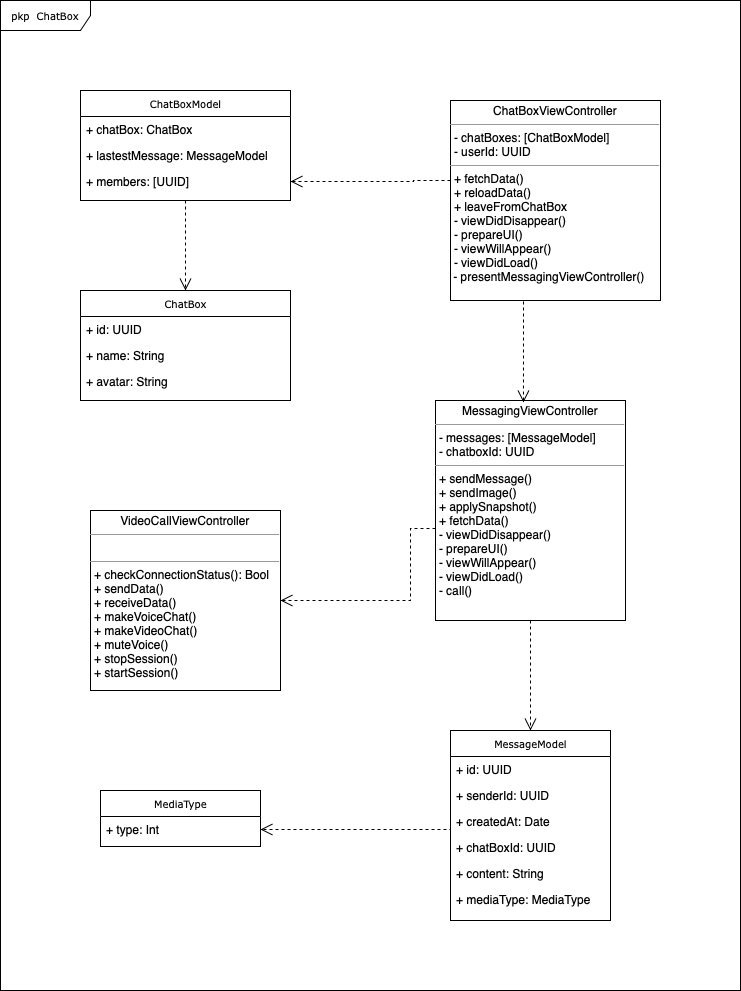

The diagram above was exported from draw.io. Its source (the exported page's mxGraphModel, read from the mxfile embedded in the PNG):
<mxGraphModel dx="1405" dy="938" grid="1" gridSize="10" guides="1" tooltips="1" connect="1" arrows="1" fold="1" page="1" pageScale="1" pageWidth="850" pageHeight="1100" background="none" math="0" shadow="0">
  <root>
    <mxCell id="0" />
    <mxCell id="1" parent="0" />
    <mxCell id="17acba5748e5396b-1" value="pkp &amp;nbsp;ChatBox" style="shape=umlFrame;whiteSpace=wrap;html=1;rounded=0;shadow=0;comic=0;labelBackgroundColor=none;strokeWidth=1;fontFamily=Verdana;fontSize=10;align=center;width=90;height=30;" parent="1" vertex="1">
      <mxGeometry x="80" y="20" width="740" height="990" as="geometry" />
    </mxCell>
    <mxCell id="5d2195bd80daf111-1" value="MediaType" style="swimlane;html=1;fontStyle=0;childLayout=stackLayout;horizontal=1;startSize=26;fillColor=none;horizontalStack=0;resizeParent=1;resizeLast=0;collapsible=1;marginBottom=0;swimlaneFillColor=#ffffff;rounded=0;shadow=0;comic=0;labelBackgroundColor=none;strokeWidth=1;fontFamily=Verdana;fontSize=10;align=center;" parent="1" vertex="1">
      <mxGeometry x="180" y="810" width="160" height="56" as="geometry" />
    </mxCell>
    <mxCell id="5d2195bd80daf111-2" value="+ type: Int" style="text;html=1;strokeColor=none;fillColor=none;align=left;verticalAlign=top;spacingLeft=4;spacingRight=4;whiteSpace=wrap;overflow=hidden;rotatable=0;points=[[0,0.5],[1,0.5]];portConstraint=eastwest;" parent="5d2195bd80daf111-1" vertex="1">
      <mxGeometry y="26" width="160" height="26" as="geometry" />
    </mxCell>
    <mxCell id="5d2195bd80daf111-5" value="MessageModel" style="swimlane;html=1;fontStyle=0;childLayout=stackLayout;horizontal=1;startSize=26;fillColor=none;horizontalStack=0;resizeParent=1;resizeLast=0;collapsible=1;marginBottom=0;swimlaneFillColor=#ffffff;rounded=0;shadow=0;comic=0;labelBackgroundColor=none;strokeWidth=1;fontFamily=Verdana;fontSize=10;align=center;" parent="1" vertex="1">
      <mxGeometry x="530" y="750" width="160" height="190" as="geometry" />
    </mxCell>
    <mxCell id="5d2195bd80daf111-6" value="+ id: UUID" style="text;html=1;strokeColor=none;fillColor=none;align=left;verticalAlign=top;spacingLeft=4;spacingRight=4;whiteSpace=wrap;overflow=hidden;rotatable=0;points=[[0,0.5],[1,0.5]];portConstraint=eastwest;" parent="5d2195bd80daf111-5" vertex="1">
      <mxGeometry y="26" width="160" height="26" as="geometry" />
    </mxCell>
    <mxCell id="oJroggQBfCxj5wrZ1fRM-6" value="+ senderId: UUID" style="text;html=1;strokeColor=none;fillColor=none;align=left;verticalAlign=top;spacingLeft=4;spacingRight=4;whiteSpace=wrap;overflow=hidden;rotatable=0;points=[[0,0.5],[1,0.5]];portConstraint=eastwest;" vertex="1" parent="5d2195bd80daf111-5">
      <mxGeometry y="52" width="160" height="26" as="geometry" />
    </mxCell>
    <mxCell id="5d2195bd80daf111-7" value="+ createdAt: Date" style="text;html=1;strokeColor=none;fillColor=none;align=left;verticalAlign=top;spacingLeft=4;spacingRight=4;whiteSpace=wrap;overflow=hidden;rotatable=0;points=[[0,0.5],[1,0.5]];portConstraint=eastwest;" parent="5d2195bd80daf111-5" vertex="1">
      <mxGeometry y="78" width="160" height="26" as="geometry" />
    </mxCell>
    <mxCell id="oJroggQBfCxj5wrZ1fRM-7" value="+ chatBoxId: UUID" style="text;html=1;strokeColor=none;fillColor=none;align=left;verticalAlign=top;spacingLeft=4;spacingRight=4;whiteSpace=wrap;overflow=hidden;rotatable=0;points=[[0,0.5],[1,0.5]];portConstraint=eastwest;" vertex="1" parent="5d2195bd80daf111-5">
      <mxGeometry y="104" width="160" height="26" as="geometry" />
    </mxCell>
    <mxCell id="oJroggQBfCxj5wrZ1fRM-8" value="+ content: String" style="text;html=1;strokeColor=none;fillColor=none;align=left;verticalAlign=top;spacingLeft=4;spacingRight=4;whiteSpace=wrap;overflow=hidden;rotatable=0;points=[[0,0.5],[1,0.5]];portConstraint=eastwest;" vertex="1" parent="5d2195bd80daf111-5">
      <mxGeometry y="130" width="160" height="26" as="geometry" />
    </mxCell>
    <mxCell id="oJroggQBfCxj5wrZ1fRM-9" value="+ mediaType: MediaType" style="text;html=1;strokeColor=none;fillColor=none;align=left;verticalAlign=top;spacingLeft=4;spacingRight=4;whiteSpace=wrap;overflow=hidden;rotatable=0;points=[[0,0.5],[1,0.5]];portConstraint=eastwest;" vertex="1" parent="5d2195bd80daf111-5">
      <mxGeometry y="156" width="160" height="26" as="geometry" />
    </mxCell>
    <mxCell id="5d2195bd80daf111-9" value="&lt;p style=&quot;margin:0px;margin-top:4px;text-align:center;&quot;&gt;VideoCallViewController&lt;br&gt;&lt;/p&gt;&lt;hr size=&quot;1&quot;&gt;&lt;p style=&quot;margin:0px;margin-left:4px;&quot;&gt;&lt;br&gt;&lt;/p&gt;&lt;hr size=&quot;1&quot;&gt;&lt;p style=&quot;margin:0px;margin-left:4px;&quot;&gt;+ checkConnectionStatus(): Bool&lt;br&gt;&lt;/p&gt;&lt;p style=&quot;margin:0px;margin-left:4px;&quot;&gt;+ sendData()&lt;/p&gt;&lt;p style=&quot;margin:0px;margin-left:4px;&quot;&gt;+ receiveData()&lt;/p&gt;&lt;p style=&quot;margin:0px;margin-left:4px;&quot;&gt;+ makeVoiceChat()&lt;/p&gt;&lt;p style=&quot;margin:0px;margin-left:4px;&quot;&gt;+ makeVideoChat()&lt;/p&gt;&lt;p style=&quot;margin:0px;margin-left:4px;&quot;&gt;+ muteVoice()&lt;/p&gt;&lt;p style=&quot;margin:0px;margin-left:4px;&quot;&gt;+ stopSession()&lt;/p&gt;&lt;p style=&quot;margin:0px;margin-left:4px;&quot;&gt;+ startSession()&lt;/p&gt;" style="verticalAlign=top;align=left;overflow=fill;fontSize=12;fontFamily=Helvetica;html=1;rounded=0;shadow=0;comic=0;labelBackgroundColor=none;strokeWidth=1" parent="1" vertex="1">
      <mxGeometry x="170" y="530" width="190" height="180" as="geometry" />
    </mxCell>
    <mxCell id="oJroggQBfCxj5wrZ1fRM-4" value="&lt;p style=&quot;margin:0px;margin-top:4px;text-align:center;&quot;&gt;MessagingViewController&lt;br&gt;&lt;/p&gt;&lt;hr size=&quot;1&quot;&gt;&lt;p style=&quot;margin:0px;margin-left:4px;&quot;&gt;- messages: [MessageModel]&lt;/p&gt;&lt;p style=&quot;margin:0px;margin-left:4px;&quot;&gt;- chatboxId: UUID&lt;/p&gt;&lt;hr size=&quot;1&quot;&gt;&lt;p style=&quot;margin:0px;margin-left:4px;&quot;&gt;+ sendMessage()&lt;br&gt;&lt;/p&gt;&lt;p style=&quot;margin:0px;margin-left:4px;&quot;&gt;+ sendImage()&lt;/p&gt;&lt;p style=&quot;margin:0px;margin-left:4px;&quot;&gt;+ applySnapshot()&lt;/p&gt;&lt;p style=&quot;margin:0px;margin-left:4px;&quot;&gt;+ fetchData()&lt;/p&gt;&lt;p style=&quot;margin:0px;margin-left:4px;&quot;&gt;- viewDidDisappear()&lt;/p&gt;&lt;p style=&quot;margin:0px;margin-left:4px;&quot;&gt;- prepareUI()&lt;/p&gt;&lt;p style=&quot;border-color: var(--border-color); margin: 0px 0px 0px 4px;&quot;&gt;- viewWillAppear()&lt;/p&gt;&lt;p style=&quot;border-color: var(--border-color); margin: 0px 0px 0px 4px;&quot;&gt;- viewDidLoad()&lt;/p&gt;&lt;p style=&quot;border-color: var(--border-color); margin: 0px 0px 0px 4px;&quot;&gt;- call()&lt;/p&gt;" style="verticalAlign=top;align=left;overflow=fill;fontSize=12;fontFamily=Helvetica;html=1;rounded=0;shadow=0;comic=0;labelBackgroundColor=none;strokeWidth=1" vertex="1" parent="1">
      <mxGeometry x="515" y="420" width="190" height="220" as="geometry" />
    </mxCell>
    <mxCell id="oJroggQBfCxj5wrZ1fRM-5" value="&lt;p style=&quot;margin:0px;margin-top:4px;text-align:center;&quot;&gt;ChatBoxViewController&lt;br&gt;&lt;/p&gt;&lt;hr size=&quot;1&quot;&gt;&lt;p style=&quot;margin:0px;margin-left:4px;&quot;&gt;- chatBoxes: [ChatBoxModel]&lt;/p&gt;&lt;p style=&quot;margin:0px;margin-left:4px;&quot;&gt;- userId: UUID&lt;/p&gt;&lt;hr size=&quot;1&quot;&gt;&lt;p style=&quot;margin:0px;margin-left:4px;&quot;&gt;+ fetchData()&lt;/p&gt;&lt;p style=&quot;margin:0px;margin-left:4px;&quot;&gt;+ reloadData()&lt;/p&gt;&lt;p style=&quot;margin:0px;margin-left:4px;&quot;&gt;+ leaveFromChatBox&lt;/p&gt;&lt;p style=&quot;margin:0px;margin-left:4px;&quot;&gt;- viewDidDisappear()&lt;/p&gt;&lt;p style=&quot;margin:0px;margin-left:4px;&quot;&gt;- prepareUI()&lt;/p&gt;&lt;p style=&quot;border-color: var(--border-color); margin: 0px 0px 0px 4px;&quot;&gt;- viewWillAppear()&lt;/p&gt;&lt;p style=&quot;border-color: var(--border-color); margin: 0px 0px 0px 4px;&quot;&gt;- viewDidLoad()&lt;/p&gt;&lt;span style=&quot;white-space: pre;&quot;&gt;&amp;nbsp;-&lt;/span&gt;&amp;nbsp;presentMessagingViewController()" style="verticalAlign=top;align=left;overflow=fill;fontSize=12;fontFamily=Helvetica;html=1;rounded=0;shadow=0;comic=0;labelBackgroundColor=none;strokeWidth=1" vertex="1" parent="1">
      <mxGeometry x="530" y="120" width="210" height="200" as="geometry" />
    </mxCell>
    <mxCell id="oJroggQBfCxj5wrZ1fRM-10" value="ChatBoxModel" style="swimlane;html=1;fontStyle=0;childLayout=stackLayout;horizontal=1;startSize=26;fillColor=none;horizontalStack=0;resizeParent=1;resizeLast=0;collapsible=1;marginBottom=0;swimlaneFillColor=#ffffff;rounded=0;shadow=0;comic=0;labelBackgroundColor=none;strokeWidth=1;fontFamily=Verdana;fontSize=10;align=center;" vertex="1" parent="1">
      <mxGeometry x="160" y="110" width="210" height="110" as="geometry" />
    </mxCell>
    <mxCell id="oJroggQBfCxj5wrZ1fRM-11" value="+ chatBox: ChatBox" style="text;html=1;strokeColor=none;fillColor=none;align=left;verticalAlign=top;spacingLeft=4;spacingRight=4;whiteSpace=wrap;overflow=hidden;rotatable=0;points=[[0,0.5],[1,0.5]];portConstraint=eastwest;" vertex="1" parent="oJroggQBfCxj5wrZ1fRM-10">
      <mxGeometry y="26" width="210" height="26" as="geometry" />
    </mxCell>
    <mxCell id="oJroggQBfCxj5wrZ1fRM-12" value="+ lastestMessage: MessageModel" style="text;html=1;strokeColor=none;fillColor=none;align=left;verticalAlign=top;spacingLeft=4;spacingRight=4;whiteSpace=wrap;overflow=hidden;rotatable=0;points=[[0,0.5],[1,0.5]];portConstraint=eastwest;" vertex="1" parent="oJroggQBfCxj5wrZ1fRM-10">
      <mxGeometry y="52" width="210" height="26" as="geometry" />
    </mxCell>
    <mxCell id="oJroggQBfCxj5wrZ1fRM-13" value="+ members: [UUID]" style="text;html=1;strokeColor=none;fillColor=none;align=left;verticalAlign=top;spacingLeft=4;spacingRight=4;whiteSpace=wrap;overflow=hidden;rotatable=0;points=[[0,0.5],[1,0.5]];portConstraint=eastwest;" vertex="1" parent="oJroggQBfCxj5wrZ1fRM-10">
      <mxGeometry y="78" width="210" height="26" as="geometry" />
    </mxCell>
    <mxCell id="oJroggQBfCxj5wrZ1fRM-17" value="ChatBox" style="swimlane;html=1;fontStyle=0;childLayout=stackLayout;horizontal=1;startSize=26;fillColor=none;horizontalStack=0;resizeParent=1;resizeLast=0;collapsible=1;marginBottom=0;swimlaneFillColor=#ffffff;rounded=0;shadow=0;comic=0;labelBackgroundColor=none;strokeWidth=1;fontFamily=Verdana;fontSize=10;align=center;" vertex="1" parent="1">
      <mxGeometry x="160" y="310" width="210" height="110" as="geometry" />
    </mxCell>
    <mxCell id="oJroggQBfCxj5wrZ1fRM-18" value="+ id: UUID" style="text;html=1;strokeColor=none;fillColor=none;align=left;verticalAlign=top;spacingLeft=4;spacingRight=4;whiteSpace=wrap;overflow=hidden;rotatable=0;points=[[0,0.5],[1,0.5]];portConstraint=eastwest;" vertex="1" parent="oJroggQBfCxj5wrZ1fRM-17">
      <mxGeometry y="26" width="210" height="26" as="geometry" />
    </mxCell>
    <mxCell id="oJroggQBfCxj5wrZ1fRM-19" value="+ name: String" style="text;html=1;strokeColor=none;fillColor=none;align=left;verticalAlign=top;spacingLeft=4;spacingRight=4;whiteSpace=wrap;overflow=hidden;rotatable=0;points=[[0,0.5],[1,0.5]];portConstraint=eastwest;" vertex="1" parent="oJroggQBfCxj5wrZ1fRM-17">
      <mxGeometry y="52" width="210" height="26" as="geometry" />
    </mxCell>
    <mxCell id="oJroggQBfCxj5wrZ1fRM-20" value="+ avatar: String" style="text;html=1;strokeColor=none;fillColor=none;align=left;verticalAlign=top;spacingLeft=4;spacingRight=4;whiteSpace=wrap;overflow=hidden;rotatable=0;points=[[0,0.5],[1,0.5]];portConstraint=eastwest;" vertex="1" parent="oJroggQBfCxj5wrZ1fRM-17">
      <mxGeometry y="78" width="210" height="26" as="geometry" />
    </mxCell>
    <mxCell id="oJroggQBfCxj5wrZ1fRM-23" style="edgeStyle=orthogonalEdgeStyle;rounded=0;html=1;dashed=1;labelBackgroundColor=none;startFill=0;endArrow=open;endFill=0;endSize=10;fontFamily=Verdana;fontSize=10;exitX=0;exitY=0.5;exitDx=0;exitDy=0;entryX=1;entryY=0.5;entryDx=0;entryDy=0;" edge="1" parent="1" source="5d2195bd80daf111-7" target="5d2195bd80daf111-2">
      <mxGeometry relative="1" as="geometry">
        <Array as="points">
          <mxPoint x="530" y="849" />
        </Array>
        <mxPoint x="410" y="1059" as="sourcePoint" />
        <mxPoint x="520" y="1059" as="targetPoint" />
      </mxGeometry>
    </mxCell>
    <mxCell id="oJroggQBfCxj5wrZ1fRM-24" style="edgeStyle=orthogonalEdgeStyle;rounded=0;html=1;dashed=1;labelBackgroundColor=none;startFill=0;endArrow=open;endFill=0;endSize=10;fontFamily=Verdana;fontSize=10;entryX=0.5;entryY=0;entryDx=0;entryDy=0;exitX=0.5;exitY=1;exitDx=0;exitDy=0;" edge="1" parent="1" source="oJroggQBfCxj5wrZ1fRM-4" target="5d2195bd80daf111-5">
      <mxGeometry relative="1" as="geometry">
        <Array as="points" />
        <mxPoint x="540" y="851" as="sourcePoint" />
        <mxPoint x="350" y="859" as="targetPoint" />
      </mxGeometry>
    </mxCell>
    <mxCell id="oJroggQBfCxj5wrZ1fRM-27" style="edgeStyle=orthogonalEdgeStyle;rounded=0;html=1;dashed=1;labelBackgroundColor=none;startFill=0;endArrow=open;endFill=0;endSize=10;fontFamily=Verdana;fontSize=10;exitX=0;exitY=0.582;exitDx=0;exitDy=0;entryX=1;entryY=0.5;entryDx=0;entryDy=0;exitPerimeter=0;" edge="1" parent="1" source="oJroggQBfCxj5wrZ1fRM-4" target="5d2195bd80daf111-9">
      <mxGeometry relative="1" as="geometry">
        <Array as="points">
          <mxPoint x="490" y="548" />
          <mxPoint x="490" y="620" />
        </Array>
        <mxPoint x="560" y="871" as="sourcePoint" />
        <mxPoint x="370" y="879" as="targetPoint" />
      </mxGeometry>
    </mxCell>
    <mxCell id="oJroggQBfCxj5wrZ1fRM-28" style="edgeStyle=orthogonalEdgeStyle;rounded=0;html=1;dashed=1;labelBackgroundColor=none;startFill=0;endArrow=open;endFill=0;endSize=10;fontFamily=Verdana;fontSize=10;entryX=0.463;entryY=0.009;entryDx=0;entryDy=0;entryPerimeter=0;" edge="1" parent="1" target="oJroggQBfCxj5wrZ1fRM-4">
      <mxGeometry relative="1" as="geometry">
        <Array as="points">
          <mxPoint x="639" y="320" />
          <mxPoint x="603" y="320" />
        </Array>
        <mxPoint x="610" y="320" as="sourcePoint" />
        <mxPoint x="580" y="378" as="targetPoint" />
      </mxGeometry>
    </mxCell>
    <mxCell id="oJroggQBfCxj5wrZ1fRM-30" style="edgeStyle=orthogonalEdgeStyle;rounded=0;html=1;dashed=1;labelBackgroundColor=none;startFill=0;endArrow=open;endFill=0;endSize=10;fontFamily=Verdana;fontSize=10;exitX=0.756;exitY=0.264;exitDx=0;exitDy=0;entryX=1;entryY=0.5;entryDx=0;entryDy=0;exitPerimeter=0;" edge="1" parent="1" target="oJroggQBfCxj5wrZ1fRM-13">
      <mxGeometry relative="1" as="geometry">
        <Array as="points">
          <mxPoint x="493" y="200" />
          <mxPoint x="493" y="201" />
        </Array>
        <mxPoint x="530" y="200" as="sourcePoint" />
        <mxPoint x="493" y="322" as="targetPoint" />
      </mxGeometry>
    </mxCell>
    <mxCell id="oJroggQBfCxj5wrZ1fRM-31" style="edgeStyle=orthogonalEdgeStyle;rounded=0;html=1;dashed=1;labelBackgroundColor=none;startFill=0;endArrow=open;endFill=0;endSize=10;fontFamily=Verdana;fontSize=10;exitX=0.5;exitY=1;exitDx=0;exitDy=0;" edge="1" parent="1" source="oJroggQBfCxj5wrZ1fRM-10" target="oJroggQBfCxj5wrZ1fRM-17">
      <mxGeometry relative="1" as="geometry">
        <Array as="points">
          <mxPoint x="265" y="251" />
          <mxPoint x="265" y="251" />
        </Array>
        <mxPoint x="290" y="250" as="sourcePoint" />
        <mxPoint x="130" y="251" as="targetPoint" />
      </mxGeometry>
    </mxCell>
  </root>
</mxGraphModel>